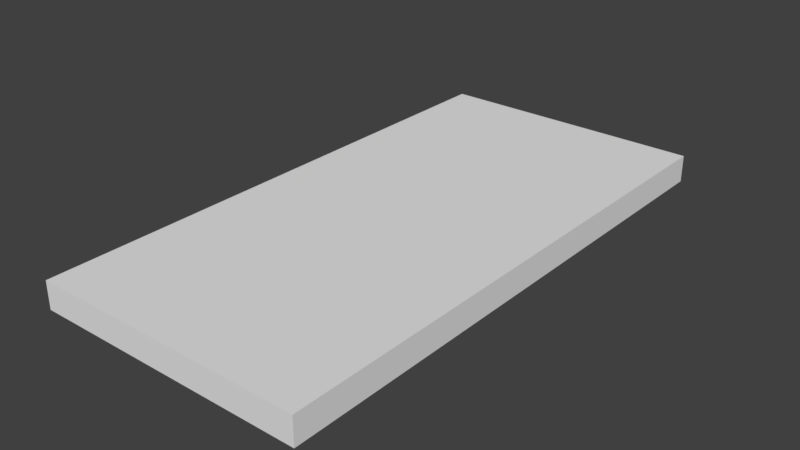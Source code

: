 # Source: Church_Floor_2x4x0.2.blend  (saved by Blender 2.79.0; exported with 4.5.12 LTS)
import bpy
from mathutils import Matrix  # noqa: F401  (used for matrix-valued properties, if any)

bpy.ops.wm.read_factory_settings(use_empty=True)
scene = bpy.context.scene
scene.name = 'Scene'

# ---- collections
col_collection_1 = bpy.data.collections.new('Collection 1'); scene.collection.children.link(col_collection_1)

# ---- world
world_world = bpy.data.worlds.new('World'); scene.world = world_world
world_world.color = (0.05088, 0.05088, 0.05088)
world_world.use_sun_shadow = False
world_world.sun_shadow_jitter_overblur = 0.0
world_world.cycles.sampling_method = 'MANUAL'

# ---- meshes
me_vert = bpy.data.meshes.new('Vert')
me_vert.from_pydata([(0.0, 0.0, 0.0), (2.0, 0.0, 0.0), (0.0, 4.0, 0.0), (0.0, 0.0, 0.2), (2.0, 0.0, 0.2), (0.0, 4.0, 0.2), (2.0, 4.0, 0.0), (2.0, 4.0, 0.2)], [], [(0, 2, 6, 1), (3, 4, 7, 5), (0, 3, 5, 2), (6, 7, 4, 1), (1, 4, 3, 0), (2, 5, 7, 6)])
me_vert.use_remesh_preserve_volume = False
me_vert.use_remesh_preserve_attributes = False
me_vert.use_mirror_vertex_groups = False
me_vert.update()

# ---- objects
ob_sm_square_2x4x0_25 = bpy.data.objects.new('SM_Square_2x4x0.25', me_vert)

# ---- transforms, parenting, visibility, modifiers, constraints
ob_sm_square_2x4x0_25.location = (0.0, 0.0, 0.0)
ob_sm_square_2x4x0_25.lineart.crease_threshold = 0.0

# ---- collection membership
col_collection_1.objects.link(ob_sm_square_2x4x0_25)

# ---- scene / render settings (as saved in the file)
scene.frame_start = 1; scene.frame_end = 250; scene.frame_set(1)
scene.render.engine = 'BLENDER_EEVEE_NEXT'
scene.render.resolution_percentage = 50
scene.render.dither_intensity = 0.0
scene.cycles.use_denoising = False
scene.cycles.samples = 128
scene.cycles.sampling_pattern = 'TABULATED_SOBOL'
scene.cycles.use_adaptive_sampling = False
scene.cycles.use_light_tree = False
scene.cycles.blur_glossy = 0.0
scene.cycles.sample_clamp_indirect = 0.0
scene.view_settings.view_transform = 'Standard'
bpy.context.view_layer.update()

# ---- added for rendering (the .blend has no active camera and no usable light): camera, sun
cam_auto = bpy.data.cameras.new('AutoCamera')
cam_auto.lens = 50.0
cam_auto.sensor_width = 36.0
cam_auto.clip_end = 1000.0
ob_auto_camera = bpy.data.objects.new('AutoCamera', cam_auto)
scene.collection.objects.link(ob_auto_camera)
ob_auto_camera.location = (5.14187, -2.97024, 3.41349)
ob_auto_camera.rotation_euler = (1.09748, -7.21219e-08, 0.694738)
scene.camera = ob_auto_camera
light_auto_sun = bpy.data.lights.new('AutoSun', 'SUN')
light_auto_sun.energy = 3.0
light_auto_sun.angle = 0.0523599
ob_auto_sun = bpy.data.objects.new('AutoSun', light_auto_sun)
scene.collection.objects.link(ob_auto_sun)
ob_auto_sun.rotation_euler = (0.872665, 0.174533, 0.523599)
bpy.context.view_layer.update()
